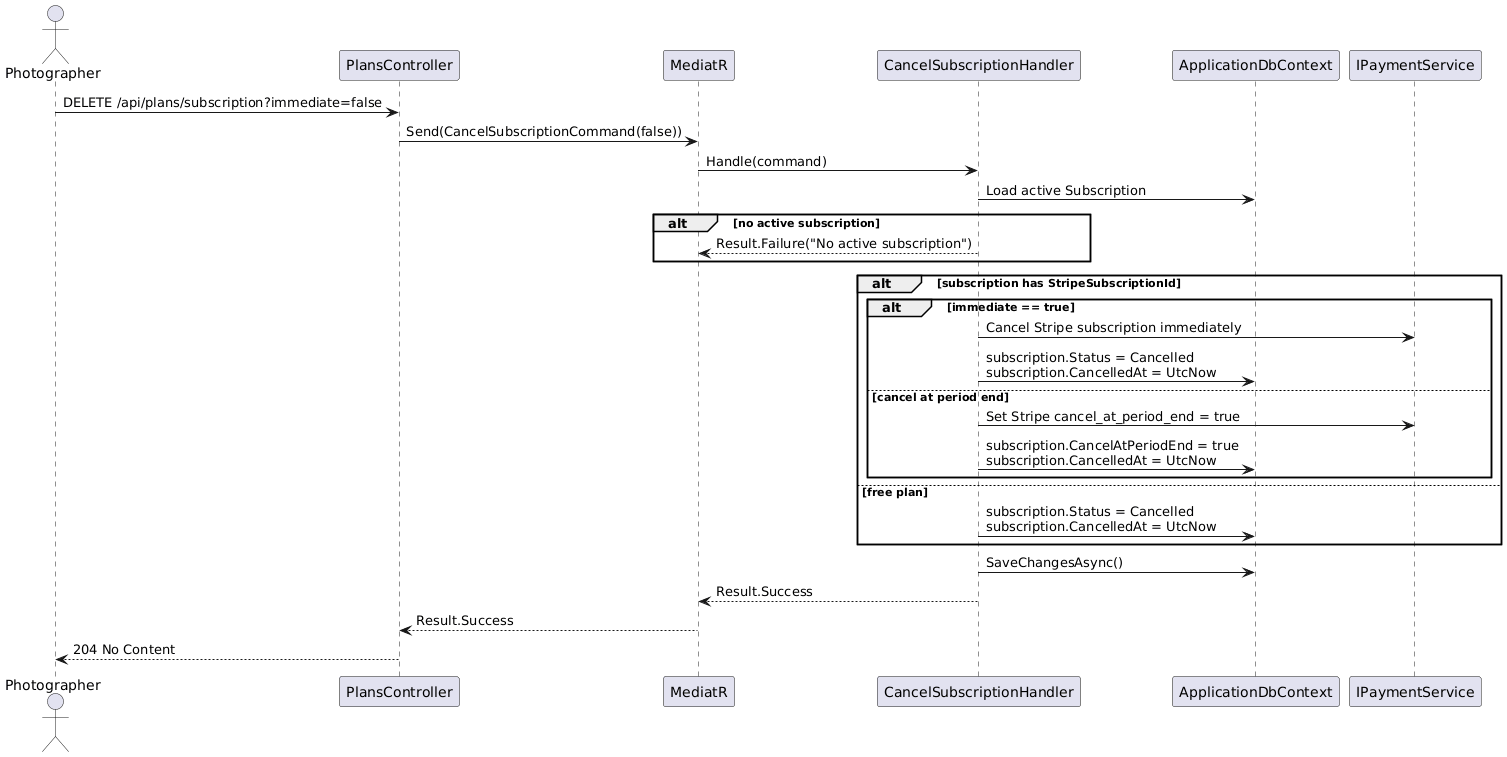

The diagram above was rendered by PlantUML. Its source (embedded in the PNG):
@startuml
actor Photographer as P
participant "PlansController" as PC
participant "MediatR" as M
participant "CancelSubscriptionHandler" as CH
participant "ApplicationDbContext" as DB
participant "IPaymentService" as PS

P -> PC : DELETE /api/plans/subscription?immediate=false
PC -> M : Send(CancelSubscriptionCommand(false))
M -> CH : Handle(command)

CH -> DB : Load active Subscription
alt no active subscription
  CH --> M : Result.Failure("No active subscription")
end

alt subscription has StripeSubscriptionId
  alt immediate == true
    CH -> PS : Cancel Stripe subscription immediately
    CH -> DB : subscription.Status = Cancelled\nsubscription.CancelledAt = UtcNow
  else cancel at period end
    CH -> PS : Set Stripe cancel_at_period_end = true
    CH -> DB : subscription.CancelAtPeriodEnd = true\nsubscription.CancelledAt = UtcNow
  end
else free plan
  CH -> DB : subscription.Status = Cancelled\nsubscription.CancelledAt = UtcNow
end

CH -> DB : SaveChangesAsync()
CH --> M : Result.Success
M --> PC : Result.Success
PC --> P : 204 No Content
@enduml